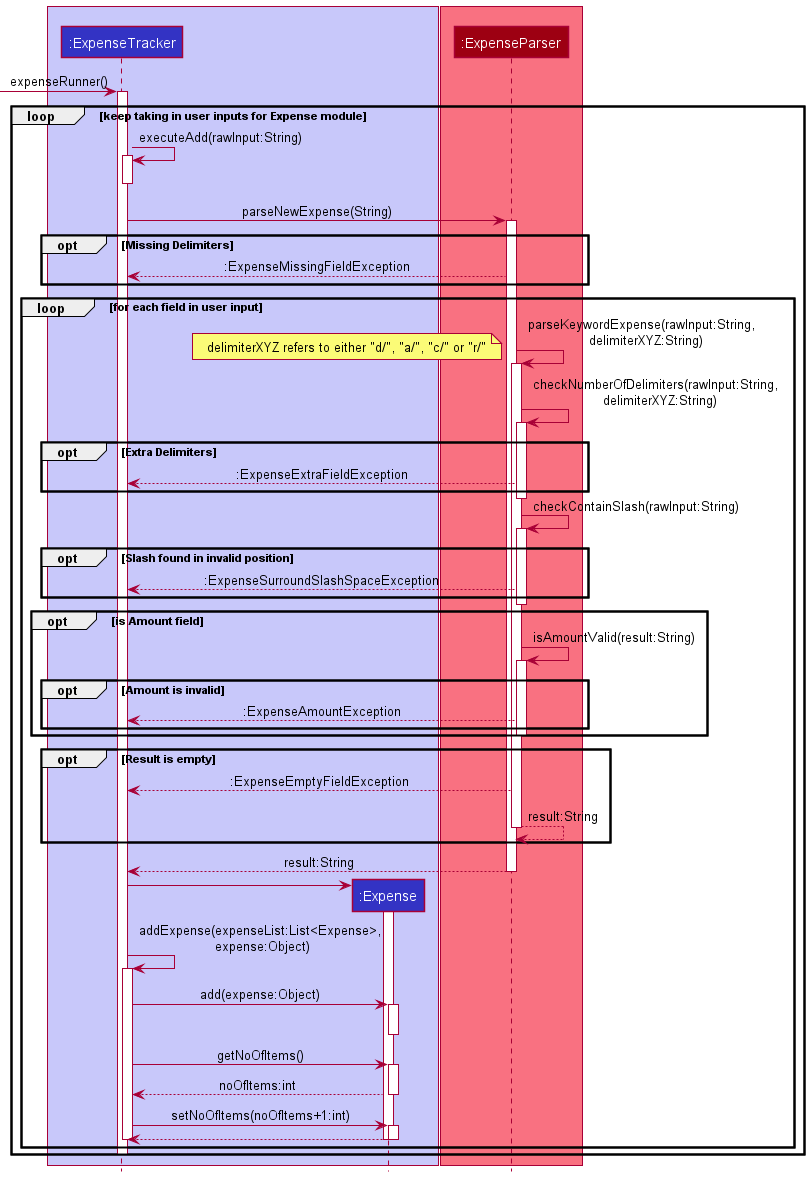

The diagram above was rendered by PlantUML. Its source (embedded in the PNG):
@startuml
!include style.puml

box LOGIC_COLOR_T1
participant ":ExpenseTracker" as ExpenseTracker LOGIC_COLOR
participant ":Expense" as Expense LOGIC_COLOR
end box

box  MODEL_COLOR_T1
participant ":ExpenseParser" as ExpenseParser MODEL_COLOR
end box

[-> ExpenseTracker : expenseRunner()
activate ExpenseTracker

loop keep taking in user inputs for Expense module
    ExpenseTracker -> ExpenseTracker : executeAdd(rawInput:String)
    activate ExpenseTracker
    deactivate ExpenseTracker

    ExpenseTracker -> ExpenseParser : parseNewExpense(String)

    activate ExpenseParser
    opt Missing Delimiters
        ExpenseParser --> ExpenseTracker : :ExpenseMissingFieldException
    end opt
    loop for each field in user input
        ExpenseParser -> ExpenseParser : parseKeywordExpense(rawInput:String, \n delimiterXYZ:String)

        activate ExpenseParser
        note bottom : delimiterXYZ refers to either "d/", "a/", "c/" or "r/"

        ExpenseParser -> ExpenseParser : checkNumberOfDelimiters(rawInput:String, \n delimiterXYZ:String)
        activate ExpenseParser
        opt Extra Delimiters
            ExpenseParser --> ExpenseTracker : :ExpenseExtraFieldException
        end opt
        deactivate ExpenseParser

        ExpenseParser -> ExpenseParser : checkContainSlash(rawInput:String)
        activate ExpenseParser
        opt Slash found in invalid position
            ExpenseParser --> ExpenseTracker : :ExpenseSurroundSlashSpaceException
        end opt
        deactivate ExpenseParser

        opt is Amount field
        ExpenseParser -> ExpenseParser : isAmountValid(result:String)
        activate ExpenseParser
        opt Amount is invalid
        ExpenseParser --> ExpenseTracker : :ExpenseAmountException
        end opt
        deactivate ExpenseParser
        end opt

        opt Result is empty
        ExpenseParser --> ExpenseTracker : :ExpenseEmptyFieldException

        ExpenseParser --> ExpenseParser : result:String
        deactivate ExpenseParser
    end loop

    ExpenseParser --> ExpenseTracker : result:String
    deactivate ExpenseParser

    create Expense
    ExpenseTracker -> Expense
    activate Expense

    ExpenseTracker -> ExpenseTracker : addExpense(expenseList:List<Expense>,\n expense:Object)
    activate ExpenseTracker
    ExpenseTracker -> Expense : add(expense:Object)
    activate Expense
    deactivate Expense
    ExpenseTracker -> Expense : getNoOfItems()
    activate Expense
    return noOfItems:int
    ExpenseTracker -> Expense : setNoOfItems(noOfItems+1:int)
    activate Expense
    return
    deactivate Expense
    deactivate ExpenseTracker
end loop

deactivate ExpenseTracker
end
@enduml